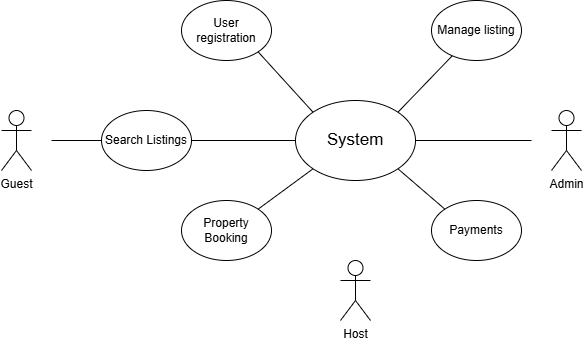

The diagram above was exported from draw.io. Its source (the exported page's mxGraphModel, read from the mxfile embedded in the PNG):
<mxGraphModel dx="969" dy="526" grid="1" gridSize="10" guides="1" tooltips="1" connect="1" arrows="1" fold="1" page="1" pageScale="1" pageWidth="827" pageHeight="1169" math="0" shadow="0">
  <root>
    <mxCell id="WIyWlLk6GJQsqaUBKTNV-0" />
    <mxCell id="WIyWlLk6GJQsqaUBKTNV-1" parent="WIyWlLk6GJQsqaUBKTNV-0" />
    <mxCell id="YfzvuDcmyJqbVX0rkDGi-27" value="&lt;font style=&quot;font-size: 17px;&quot;&gt;System&lt;/font&gt;" style="ellipse;whiteSpace=wrap;html=1;" vertex="1" parent="WIyWlLk6GJQsqaUBKTNV-1">
      <mxGeometry x="354" y="230" width="120" height="80" as="geometry" />
    </mxCell>
    <mxCell id="YfzvuDcmyJqbVX0rkDGi-28" value="User registration" style="ellipse;whiteSpace=wrap;html=1;" vertex="1" parent="WIyWlLk6GJQsqaUBKTNV-1">
      <mxGeometry x="240" y="130" width="90" height="60" as="geometry" />
    </mxCell>
    <mxCell id="YfzvuDcmyJqbVX0rkDGi-29" value="Manage listing" style="ellipse;whiteSpace=wrap;html=1;" vertex="1" parent="WIyWlLk6GJQsqaUBKTNV-1">
      <mxGeometry x="490" y="130" width="90" height="60" as="geometry" />
    </mxCell>
    <mxCell id="YfzvuDcmyJqbVX0rkDGi-30" value="Search Listings&lt;span style=&quot;color: rgba(0, 0, 0, 0); font-family: monospace; font-size: 0px; text-align: start; text-wrap-mode: nowrap;&quot;&gt;%3CmxGraphModel%3E%3Croot%3E%3CmxCell%20id%3D%220%22%2F%3E%3CmxCell%20id%3D%221%22%20parent%3D%220%22%2F%3E%3CmxCell%20id%3D%222%22%20value%3D%22User%20registration%22%20style%3D%22ellipse%3BwhiteSpace%3Dwrap%3Bhtml%3D1%3B%22%20vertex%3D%221%22%20parent%3D%221%22%3E%3CmxGeometry%20x%3D%22250%22%20y%3D%22130%22%20width%3D%2290%22%20height%3D%2260%22%20as%3D%22geometry%22%2F%3E%3C%2FmxCell%3E%3C%2Froot%3E%3C%2FmxGraphModel%3E&lt;/span&gt;" style="ellipse;whiteSpace=wrap;html=1;" vertex="1" parent="WIyWlLk6GJQsqaUBKTNV-1">
      <mxGeometry x="160" y="240" width="90" height="60" as="geometry" />
    </mxCell>
    <mxCell id="YfzvuDcmyJqbVX0rkDGi-31" value="Property Booking" style="ellipse;whiteSpace=wrap;html=1;" vertex="1" parent="WIyWlLk6GJQsqaUBKTNV-1">
      <mxGeometry x="240" y="330" width="90" height="60" as="geometry" />
    </mxCell>
    <mxCell id="YfzvuDcmyJqbVX0rkDGi-32" value="Payments" style="ellipse;whiteSpace=wrap;html=1;" vertex="1" parent="WIyWlLk6GJQsqaUBKTNV-1">
      <mxGeometry x="490" y="330" width="90" height="60" as="geometry" />
    </mxCell>
    <mxCell id="YfzvuDcmyJqbVX0rkDGi-35" value="" style="endArrow=none;html=1;rounded=0;exitX=1;exitY=0;exitDx=0;exitDy=0;entryX=0;entryY=1;entryDx=0;entryDy=0;" edge="1" parent="WIyWlLk6GJQsqaUBKTNV-1" source="YfzvuDcmyJqbVX0rkDGi-31" target="YfzvuDcmyJqbVX0rkDGi-27">
      <mxGeometry width="50" height="50" relative="1" as="geometry">
        <mxPoint x="320" y="350" as="sourcePoint" />
        <mxPoint x="370" y="300" as="targetPoint" />
      </mxGeometry>
    </mxCell>
    <mxCell id="YfzvuDcmyJqbVX0rkDGi-36" value="" style="endArrow=none;html=1;rounded=0;entryX=0;entryY=0.5;entryDx=0;entryDy=0;exitX=1;exitY=0.5;exitDx=0;exitDy=0;" edge="1" parent="WIyWlLk6GJQsqaUBKTNV-1" source="YfzvuDcmyJqbVX0rkDGi-30" target="YfzvuDcmyJqbVX0rkDGi-27">
      <mxGeometry width="50" height="50" relative="1" as="geometry">
        <mxPoint x="251" y="270" as="sourcePoint" />
        <mxPoint x="350" y="270" as="targetPoint" />
      </mxGeometry>
    </mxCell>
    <mxCell id="YfzvuDcmyJqbVX0rkDGi-37" value="" style="endArrow=none;html=1;rounded=0;entryX=1;entryY=1;entryDx=0;entryDy=0;exitX=0;exitY=0;exitDx=0;exitDy=0;" edge="1" parent="WIyWlLk6GJQsqaUBKTNV-1" source="YfzvuDcmyJqbVX0rkDGi-27" target="YfzvuDcmyJqbVX0rkDGi-28">
      <mxGeometry width="50" height="50" relative="1" as="geometry">
        <mxPoint x="310" y="250" as="sourcePoint" />
        <mxPoint x="360" y="200" as="targetPoint" />
      </mxGeometry>
    </mxCell>
    <mxCell id="YfzvuDcmyJqbVX0rkDGi-38" value="" style="endArrow=none;html=1;rounded=0;exitX=1;exitY=0;exitDx=0;exitDy=0;" edge="1" parent="WIyWlLk6GJQsqaUBKTNV-1" source="YfzvuDcmyJqbVX0rkDGi-27" target="YfzvuDcmyJqbVX0rkDGi-29">
      <mxGeometry width="50" height="50" relative="1" as="geometry">
        <mxPoint x="450" y="240" as="sourcePoint" />
        <mxPoint x="500" y="190" as="targetPoint" />
      </mxGeometry>
    </mxCell>
    <mxCell id="YfzvuDcmyJqbVX0rkDGi-39" value="" style="endArrow=none;html=1;rounded=0;entryX=0;entryY=0;entryDx=0;entryDy=0;exitX=1;exitY=1;exitDx=0;exitDy=0;" edge="1" parent="WIyWlLk6GJQsqaUBKTNV-1" source="YfzvuDcmyJqbVX0rkDGi-27" target="YfzvuDcmyJqbVX0rkDGi-32">
      <mxGeometry width="50" height="50" relative="1" as="geometry">
        <mxPoint x="310" y="300" as="sourcePoint" />
        <mxPoint x="360" y="250" as="targetPoint" />
      </mxGeometry>
    </mxCell>
    <mxCell id="YfzvuDcmyJqbVX0rkDGi-40" value="" style="endArrow=none;html=1;rounded=0;entryX=1;entryY=0.5;entryDx=0;entryDy=0;" edge="1" parent="WIyWlLk6GJQsqaUBKTNV-1" target="YfzvuDcmyJqbVX0rkDGi-27">
      <mxGeometry width="50" height="50" relative="1" as="geometry">
        <mxPoint x="590" y="270" as="sourcePoint" />
        <mxPoint x="510" y="280" as="targetPoint" />
      </mxGeometry>
    </mxCell>
    <mxCell id="YfzvuDcmyJqbVX0rkDGi-41" value="" style="endArrow=none;html=1;rounded=0;entryX=0;entryY=0.5;entryDx=0;entryDy=0;" edge="1" parent="WIyWlLk6GJQsqaUBKTNV-1" target="YfzvuDcmyJqbVX0rkDGi-30">
      <mxGeometry width="50" height="50" relative="1" as="geometry">
        <mxPoint x="110" y="270" as="sourcePoint" />
        <mxPoint x="290" y="270" as="targetPoint" />
      </mxGeometry>
    </mxCell>
    <mxCell id="YfzvuDcmyJqbVX0rkDGi-42" value="Guest" style="shape=umlActor;verticalLabelPosition=bottom;verticalAlign=top;html=1;outlineConnect=0;" vertex="1" parent="WIyWlLk6GJQsqaUBKTNV-1">
      <mxGeometry x="60" y="240" width="30" height="60" as="geometry" />
    </mxCell>
    <mxCell id="YfzvuDcmyJqbVX0rkDGi-43" value="Admin" style="shape=umlActor;verticalLabelPosition=bottom;verticalAlign=top;html=1;outlineConnect=0;" vertex="1" parent="WIyWlLk6GJQsqaUBKTNV-1">
      <mxGeometry x="610" y="240" width="30" height="60" as="geometry" />
    </mxCell>
    <mxCell id="YfzvuDcmyJqbVX0rkDGi-45" value="Host" style="shape=umlActor;verticalLabelPosition=bottom;verticalAlign=top;html=1;outlineConnect=0;" vertex="1" parent="WIyWlLk6GJQsqaUBKTNV-1">
      <mxGeometry x="399" y="390" width="30" height="60" as="geometry" />
    </mxCell>
  </root>
</mxGraphModel>